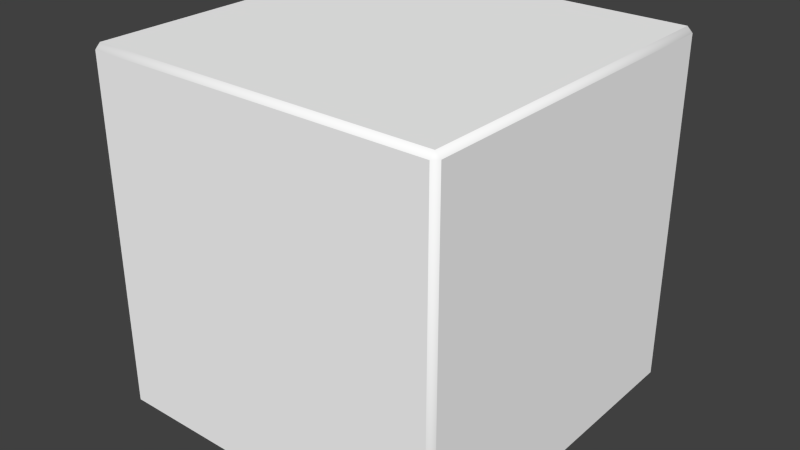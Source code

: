 # Source: weight8.blend  (saved by Blender 2.64.0; exported with 4.5.12 LTS)
import bpy
from mathutils import Matrix  # noqa: F401  (used for matrix-valued properties, if any)

bpy.ops.wm.read_factory_settings(use_empty=True)
scene = bpy.context.scene
scene.name = 'Scene'

# ---- collections
col_collection_1 = bpy.data.collections.new('Collection 1'); scene.collection.children.link(col_collection_1)

# ---- materials (node trees are filled in below, after node groups)
mat_material = bpy.data.materials.new('Material')
mat_material.alpha_threshold = 0.0
mat_material.use_transparent_shadow = False
mat_material.diffuse_color = (1.0, 1.0, 1.0, 1.0)
mat_material.roughness = 0.5
mat_material.specular_intensity = 0.125
mat_material.line_color = (0.0, 0.0, 0.0, 1.0)

# ---- material node trees

# ---- world
world_world = bpy.data.worlds.new('World'); scene.world = world_world
world_world.color = (0.05088, 0.05088, 0.05088)
world_world.use_sun_shadow = False
world_world.sun_shadow_jitter_overblur = 0.0
world_world.cycles.sampling_method = 'MANUAL'
world_world.cycles.sample_map_resolution = 256

# ---- meshes
me_weight8 = bpy.data.meshes.new('Weight8')
me_weight8.from_pydata([(0.097, -0.1, -0.097), (-0.097, -0.1, -0.097), (0.097, 0.1, -0.097), (-0.097, 0.1, -0.097), (-0.1, 0.097, -0.097), (-0.1, -0.097, -0.097), (0.1, -0.097, -0.097), (0.1, 0.097, -0.097), (0.097, 0.097, -0.1), (0.097, -0.097, -0.1), (-0.097, 0.097, -0.1), (-0.097, -0.097, -0.1), (0.097, -0.097, 0.1), (-0.097, -0.1, 0.097), (0.097, 0.097, 0.1), (-0.097, 0.1, 0.097), (-0.097, 0.097, 0.1), (-0.097, -0.097, 0.1), (0.1, -0.097, 0.097), (0.1, 0.097, 0.097), (0.097, 0.1, 0.097), (0.097, -0.1, 0.097), (-0.1, 0.097, 0.097), (-0.1, -0.097, 0.097)], [], [(9, 6, 0), (2, 7, 8), (9, 0, 1, 11), (10, 4, 3), (10, 11, 5, 4), (11, 1, 5), (7, 6, 9, 8), (2, 8, 10, 3), (8, 9, 11, 10), (22, 16, 15), (22, 23, 17, 16), (23, 13, 17), (12, 21, 18), (14, 12, 18, 19), (14, 19, 20), (5, 1, 13, 23), (3, 4, 22, 15), (4, 5, 23, 22), (15, 20, 2, 3), (1, 0, 21, 13), (18, 21, 0, 6), (20, 19, 7, 2), (19, 18, 6, 7), (17, 13, 21, 12), (15, 16, 14, 20), (16, 17, 12, 14)])
me_weight8.polygons.foreach_set('use_smooth', [1, 1, 1, 0, 1, 1, 1, 1, 0, 1, 1, 0, 1, 1, 1, 1, 1, 0, 0, 0, 1, 1, 0, 1, 1, 0])
_uv = me_weight8.uv_layers.new(name='UVMap')
_uv.uv.foreach_set('vector', [0.0, 0.0, 0.01546, 0.0, 0.01546, 0.01546, 0.0, 0.0, 0.01546, 0.0, 0.01546, 0.01546, 0.0, 0.0, 0.01548, 0.0, 0.01548, 1.0, 0.0, 1.0, 0.0, 0.0, 0.01546, 0.0, 0.01546, 0.01546, 0.0, 0.985, 1.0, 0.985, 1.0, 1.0, 0.0, 1.0, 0.0, 0.0, 0.01546, 0.0, 0.01546, 0.01546, 0.0, 0.9849, 1.0, 0.9849, 1.0, 1.0, 0.0, 1.0, 0.0, 0.0, 0.01548, 0.0, 0.01548, 1.0, 0.0, 1.0, 0.015, 0.015, 0.985, 0.015, 0.985, 0.985, 0.015, 0.985, 0.0, 0.0, 0.01546, 0.0, 0.01546, 0.01546, 0.0, 0.9849, 1.0, 0.9849, 1.0, 1.0, 0.0, 1.0, 0.0, 0.0, 0.01546, 0.0, 0.01546, 0.01546, 0.0, 0.0, 0.01546, 0.0, 0.01546, 0.01546, 0.0, 0.9849, 1.0, 0.9849, 1.0, 1.0, 0.0, 1.0, 0.0, 0.0, 0.01546, 0.0, 0.01546, 0.01546, 0.0, 0.0, 0.01548, 0.0, 0.01548, 1.0, 0.0, 1.0, 0.0, 0.0, 0.01499, 0.0, 0.01499, 1.0, 0.0, 1.0, 0.015, 0.015, 0.985, 0.015, 0.985, 0.985, 0.015, 0.985, 0.015, 0.015, 0.985, 0.015, 0.985, 0.985, 0.015, 0.985, 0.015, 0.015, 0.985, 0.015, 0.985, 0.985, 0.015, 0.985, 0.0, 0.0, 0.01548, 0.0, 0.01548, 1.0, 0.0, 1.0, 0.0, 0.0, 0.01499, 0.0, 0.01499, 1.0, 0.0, 1.0, 0.015, 0.015, 0.985, 0.015, 0.985, 0.985, 0.015, 0.985, 0.0, 0.0, 0.01548, 0.0, 0.01548, 1.0, 0.0, 1.0, 0.0, 0.0, 0.01548, 0.0, 0.01548, 1.0, 0.0, 1.0, 0.015, 0.015, 0.985, 0.015, 0.985, 0.985, 0.015, 0.985])
me_weight8.materials.append(mat_material)
me_weight8.use_remesh_preserve_volume = False
me_weight8.use_remesh_preserve_attributes = False
me_weight8.use_mirror_vertex_groups = False
me_weight8.update()

# ---- objects
ob_weight8 = bpy.data.objects.new('Weight8', me_weight8)

# ---- transforms, parenting, visibility, modifiers, constraints
ob_weight8.location = (0.0, 0.0, 0.0)
ob_weight8.lineart.crease_threshold = 0.0

# ---- collection membership
col_collection_1.objects.link(ob_weight8)

# ---- scene / render settings (as saved in the file)
scene.frame_start = 1; scene.frame_end = 250; scene.frame_set(1)
scene.render.engine = 'BLENDER_EEVEE_NEXT'
scene.render.image_settings.color_mode = 'RGB'
scene.render.image_settings.compression = 90
scene.render.resolution_percentage = 50
scene.render.dither_intensity = 0.0
scene.render.bake_margin = 2
scene.render.bake_bias = 0.0
scene.cycles.use_denoising = False
scene.cycles.samples = 10
scene.cycles.sampling_pattern = 'TABULATED_SOBOL'
scene.cycles.light_sampling_threshold = 0.0
scene.cycles.use_adaptive_sampling = False
scene.cycles.use_light_tree = False
scene.cycles.blur_glossy = 0.0
scene.cycles.volume_bounces = 1
scene.cycles.pixel_filter_type = 'GAUSSIAN'
scene.cycles.sample_clamp_indirect = 0.0
scene.view_settings.view_transform = 'Standard'
bpy.context.view_layer.update()

# ---- added for rendering (the .blend has no active camera and no usable light): camera, sun
cam_auto = bpy.data.cameras.new('AutoCamera')
cam_auto.lens = 50.0
cam_auto.sensor_width = 36.0
cam_auto.clip_end = 1000.0
ob_auto_camera = bpy.data.objects.new('AutoCamera', cam_auto)
scene.collection.objects.link(ob_auto_camera)
ob_auto_camera.location = (0.320507, -0.384609, 0.256406)
ob_auto_camera.rotation_euler = (1.09748, -7.21219e-08, 0.694738)
scene.camera = ob_auto_camera
light_auto_sun = bpy.data.lights.new('AutoSun', 'SUN')
light_auto_sun.energy = 3.0
light_auto_sun.angle = 0.0523599
ob_auto_sun = bpy.data.objects.new('AutoSun', light_auto_sun)
scene.collection.objects.link(ob_auto_sun)
ob_auto_sun.rotation_euler = (0.872665, 0.174533, 0.523599)
bpy.context.view_layer.update()
